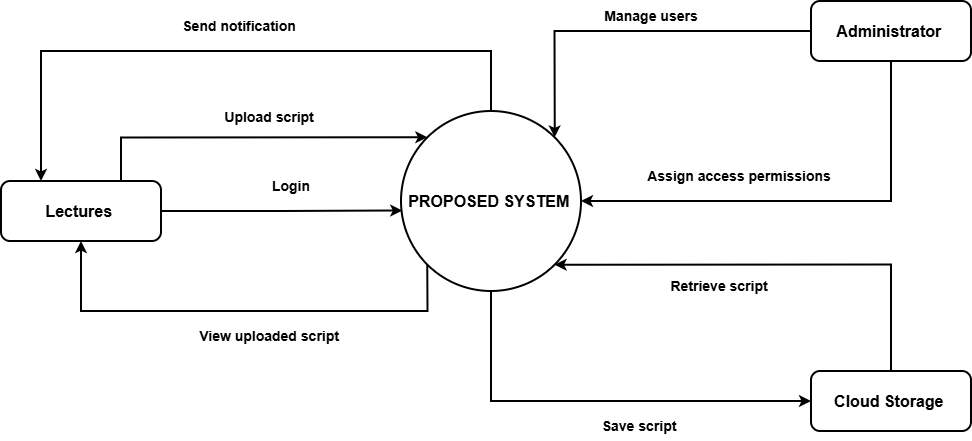

The diagram above was exported from draw.io. Its source (the exported page's mxGraphModel, read from the mxfile embedded in the PNG):
<mxGraphModel dx="1892" dy="626" grid="1" gridSize="10" guides="1" tooltips="1" connect="1" arrows="1" fold="1" page="1" pageScale="1" pageWidth="850" pageHeight="1100" math="0" shadow="0">
  <root>
    <mxCell id="0" />
    <mxCell id="1" parent="0" />
    <mxCell id="YI5Ftwt34sjAHC9xP9iU-9" edge="1" parent="1" source="YI5Ftwt34sjAHC9xP9iU-1" style="edgeStyle=orthogonalEdgeStyle;rounded=0;orthogonalLoop=1;jettySize=auto;html=1;exitX=0;exitY=1;exitDx=0;exitDy=0;entryX=0.5;entryY=1;entryDx=0;entryDy=0;strokeWidth=2;" target="YI5Ftwt34sjAHC9xP9iU-2">
      <mxGeometry relative="1" as="geometry">
        <Array as="points">
          <mxPoint x="416" y="370" />
          <mxPoint x="70" y="370" />
        </Array>
      </mxGeometry>
    </mxCell>
    <mxCell id="YI5Ftwt34sjAHC9xP9iU-11" edge="1" parent="1" source="YI5Ftwt34sjAHC9xP9iU-1" style="edgeStyle=orthogonalEdgeStyle;rounded=0;orthogonalLoop=1;jettySize=auto;html=1;exitX=0.5;exitY=1;exitDx=0;exitDy=0;entryX=0;entryY=0.5;entryDx=0;entryDy=0;strokeWidth=2;" target="YI5Ftwt34sjAHC9xP9iU-4">
      <mxGeometry relative="1" as="geometry" />
    </mxCell>
    <mxCell id="YI5Ftwt34sjAHC9xP9iU-15" edge="1" parent="1" source="YI5Ftwt34sjAHC9xP9iU-1" style="edgeStyle=orthogonalEdgeStyle;rounded=0;orthogonalLoop=1;jettySize=auto;html=1;exitX=0.5;exitY=0;exitDx=0;exitDy=0;entryX=0.25;entryY=0;entryDx=0;entryDy=0;strokeWidth=2;" target="YI5Ftwt34sjAHC9xP9iU-2">
      <mxGeometry relative="1" as="geometry">
        <Array as="points">
          <mxPoint x="480" y="110" />
          <mxPoint x="30" y="110" />
        </Array>
      </mxGeometry>
    </mxCell>
    <mxCell id="YI5Ftwt34sjAHC9xP9iU-1" parent="1" style="ellipse;whiteSpace=wrap;html=1;aspect=fixed;strokeWidth=2;" value="&lt;font size=&quot;3&quot;&gt;&lt;b&gt;PROPOSED SYSTEM&amp;nbsp;&lt;/b&gt;&lt;/font&gt;" vertex="1">
      <mxGeometry height="180" width="180" x="390" y="170" as="geometry" />
    </mxCell>
    <mxCell id="YI5Ftwt34sjAHC9xP9iU-7" edge="1" parent="1" source="YI5Ftwt34sjAHC9xP9iU-2" style="edgeStyle=orthogonalEdgeStyle;rounded=0;orthogonalLoop=1;jettySize=auto;html=1;exitX=0.75;exitY=0;exitDx=0;exitDy=0;entryX=0;entryY=0;entryDx=0;entryDy=0;strokeWidth=2;" target="YI5Ftwt34sjAHC9xP9iU-1">
      <mxGeometry relative="1" as="geometry" />
    </mxCell>
    <mxCell id="YI5Ftwt34sjAHC9xP9iU-2" parent="1" style="rounded=1;whiteSpace=wrap;html=1;strokeWidth=2;" value="&lt;font size=&quot;3&quot;&gt;&lt;b&gt;Lectures&amp;nbsp;&lt;/b&gt;&lt;/font&gt;" vertex="1">
      <mxGeometry height="60" width="160" x="-10" y="240" as="geometry" />
    </mxCell>
    <mxCell id="YI5Ftwt34sjAHC9xP9iU-17" edge="1" parent="1" source="YI5Ftwt34sjAHC9xP9iU-3" style="edgeStyle=orthogonalEdgeStyle;rounded=0;orthogonalLoop=1;jettySize=auto;html=1;exitX=0;exitY=0.5;exitDx=0;exitDy=0;entryX=1;entryY=0;entryDx=0;entryDy=0;strokeWidth=2;" target="YI5Ftwt34sjAHC9xP9iU-1">
      <mxGeometry relative="1" as="geometry" />
    </mxCell>
    <mxCell id="YI5Ftwt34sjAHC9xP9iU-19" edge="1" parent="1" source="YI5Ftwt34sjAHC9xP9iU-3" style="edgeStyle=orthogonalEdgeStyle;rounded=0;orthogonalLoop=1;jettySize=auto;html=1;exitX=0.5;exitY=1;exitDx=0;exitDy=0;entryX=1;entryY=0.5;entryDx=0;entryDy=0;strokeWidth=2;" target="YI5Ftwt34sjAHC9xP9iU-1">
      <mxGeometry relative="1" as="geometry" />
    </mxCell>
    <mxCell id="YI5Ftwt34sjAHC9xP9iU-3" parent="1" style="rounded=1;whiteSpace=wrap;html=1;strokeWidth=2;" value="&lt;font size=&quot;3&quot;&gt;&lt;b&gt;Administrator&amp;nbsp;&lt;/b&gt;&lt;/font&gt;" vertex="1">
      <mxGeometry height="60" width="160" x="800" y="60" as="geometry" />
    </mxCell>
    <mxCell id="YI5Ftwt34sjAHC9xP9iU-13" edge="1" parent="1" source="YI5Ftwt34sjAHC9xP9iU-4" style="edgeStyle=orthogonalEdgeStyle;rounded=0;orthogonalLoop=1;jettySize=auto;html=1;exitX=0.5;exitY=0;exitDx=0;exitDy=0;entryX=1;entryY=1;entryDx=0;entryDy=0;strokeWidth=2;" target="YI5Ftwt34sjAHC9xP9iU-1">
      <mxGeometry relative="1" as="geometry">
        <Array as="points">
          <mxPoint x="880" y="324" />
        </Array>
      </mxGeometry>
    </mxCell>
    <mxCell id="YI5Ftwt34sjAHC9xP9iU-4" parent="1" style="rounded=1;whiteSpace=wrap;html=1;strokeWidth=2;" value="&lt;font size=&quot;3&quot;&gt;&lt;b&gt;Cloud Storage&amp;nbsp;&lt;/b&gt;&lt;/font&gt;" vertex="1">
      <mxGeometry height="60" width="160" x="800" y="430" as="geometry" />
    </mxCell>
    <mxCell id="YI5Ftwt34sjAHC9xP9iU-5" edge="1" parent="1" source="YI5Ftwt34sjAHC9xP9iU-2" style="edgeStyle=orthogonalEdgeStyle;rounded=0;orthogonalLoop=1;jettySize=auto;html=1;exitX=1;exitY=0.5;exitDx=0;exitDy=0;entryX=0.007;entryY=0.553;entryDx=0;entryDy=0;entryPerimeter=0;strokeWidth=2;" target="YI5Ftwt34sjAHC9xP9iU-1">
      <mxGeometry relative="1" as="geometry" />
    </mxCell>
    <mxCell id="YI5Ftwt34sjAHC9xP9iU-6" parent="1" style="text;html=1;whiteSpace=wrap;strokeColor=none;fillColor=none;align=center;verticalAlign=middle;rounded=0;" value="&lt;font style=&quot;font-size: 14px;&quot;&gt;&lt;b&gt;Login&lt;/b&gt;&lt;/font&gt;" vertex="1">
      <mxGeometry height="30" width="160" x="200" y="230" as="geometry" />
    </mxCell>
    <mxCell id="YI5Ftwt34sjAHC9xP9iU-8" parent="1" style="text;html=1;whiteSpace=wrap;strokeColor=none;fillColor=none;align=center;verticalAlign=middle;rounded=0;" value="&lt;font style=&quot;font-size: 14px;&quot;&gt;&lt;b&gt;Upload script&amp;nbsp;&lt;/b&gt;&lt;/font&gt;" vertex="1">
      <mxGeometry height="30" width="160" x="180" y="161" as="geometry" />
    </mxCell>
    <mxCell id="YI5Ftwt34sjAHC9xP9iU-10" parent="1" style="text;html=1;whiteSpace=wrap;strokeColor=none;fillColor=none;align=center;verticalAlign=middle;rounded=0;" value="&lt;font style=&quot;font-size: 14px;&quot;&gt;&lt;b&gt;View uploaded script&amp;nbsp;&lt;/b&gt;&lt;/font&gt;" vertex="1">
      <mxGeometry height="30" width="160" x="180" y="380" as="geometry" />
    </mxCell>
    <mxCell id="YI5Ftwt34sjAHC9xP9iU-12" parent="1" style="text;html=1;whiteSpace=wrap;strokeColor=none;fillColor=none;align=center;verticalAlign=middle;rounded=0;" value="&lt;font style=&quot;font-size: 14px;&quot;&gt;&lt;b&gt;Save script&amp;nbsp;&lt;/b&gt;&lt;/font&gt;" vertex="1">
      <mxGeometry height="30" width="160" x="550" y="470" as="geometry" />
    </mxCell>
    <mxCell id="YI5Ftwt34sjAHC9xP9iU-14" parent="1" style="text;html=1;whiteSpace=wrap;strokeColor=none;fillColor=none;align=center;verticalAlign=middle;rounded=0;" value="&lt;font style=&quot;font-size: 14px;&quot;&gt;&lt;b&gt;Retrieve script&amp;nbsp;&lt;/b&gt;&lt;/font&gt;" vertex="1">
      <mxGeometry height="30" width="160" x="630" y="330" as="geometry" />
    </mxCell>
    <mxCell id="YI5Ftwt34sjAHC9xP9iU-16" parent="1" style="text;html=1;whiteSpace=wrap;strokeColor=none;fillColor=none;align=center;verticalAlign=middle;rounded=0;" value="&lt;font style=&quot;font-size: 14px;&quot;&gt;&lt;b&gt;Send notification&amp;nbsp;&lt;/b&gt;&lt;/font&gt;" vertex="1">
      <mxGeometry height="30" width="160" x="150" y="70" as="geometry" />
    </mxCell>
    <mxCell id="YI5Ftwt34sjAHC9xP9iU-18" parent="1" style="text;html=1;whiteSpace=wrap;strokeColor=none;fillColor=none;align=center;verticalAlign=middle;rounded=0;" value="&lt;font style=&quot;font-size: 14px;&quot;&gt;&lt;b&gt;Manage users&lt;/b&gt;&lt;/font&gt;" vertex="1">
      <mxGeometry height="30" width="160" x="560" y="60" as="geometry" />
    </mxCell>
    <mxCell id="YI5Ftwt34sjAHC9xP9iU-20" parent="1" style="text;html=1;whiteSpace=wrap;strokeColor=none;fillColor=none;align=center;verticalAlign=middle;rounded=0;" value="&lt;font style=&quot;font-size: 14px;&quot;&gt;&lt;b&gt;Assign access permissions&amp;nbsp;&lt;/b&gt;&lt;/font&gt;" vertex="1">
      <mxGeometry height="30" width="200" x="630" y="220" as="geometry" />
    </mxCell>
  </root>
</mxGraphModel>